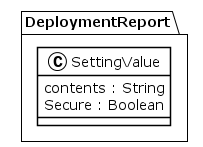

The diagram above was rendered by PlantUML. Its source (embedded in the PNG):
@startuml
!theme plain
package DeploymentReport {
class SettingValue {
	 contents : String
	 Secure : Boolean
}
}
@enduml